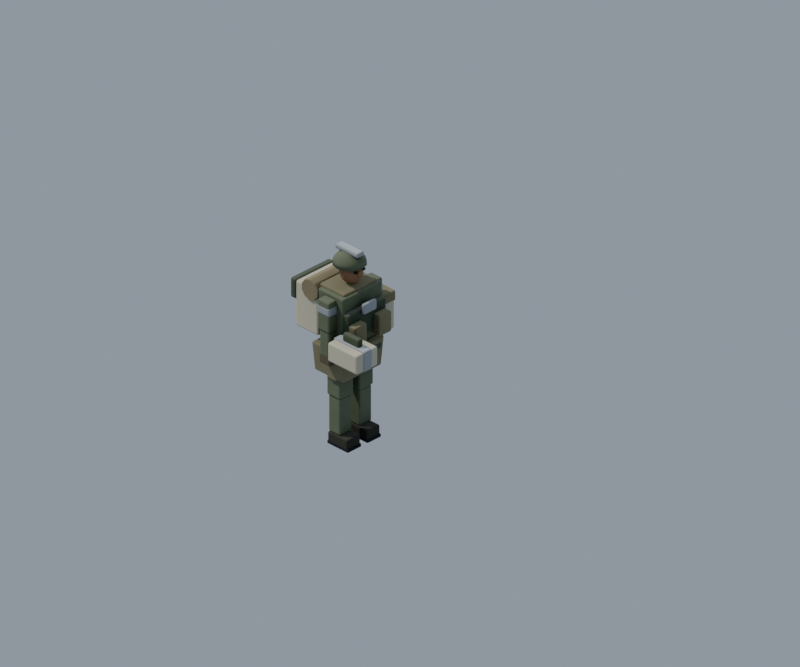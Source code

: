 # Source: unit.IR.medic.blend  (saved by Blender 5.2.45; exported with 4.5.12 LTS)
import bpy
from mathutils import Matrix  # noqa: F401  (used for matrix-valued properties, if any)

bpy.ops.wm.read_factory_settings(use_empty=True)
scene = bpy.context.scene
scene.name = 'Scene'

# ---- materials (node trees are filled in below, after node groups)
mat_ir_field_uniform = bpy.data.materials.new('IR_field_uniform')
mat_ir_field_armor = bpy.data.materials.new('IR_field_armor')
mat_infantry_brass = bpy.data.materials.new('infantry_brass')
mat_infantry_skin = bpy.data.materials.new('infantry_skin')
mat_dark_rubber = bpy.data.materials.new('dark_rubber')
mat_infantry_boot_leather = bpy.data.materials.new('infantry_boot_leather')
mat_ir_field_patch = bpy.data.materials.new('IR_field_patch')
mat_infantry_glove = bpy.data.materials.new('infantry_glove')
mat_ir_team = bpy.data.materials.new('IR_team')
mat_canvas_khaki = bpy.data.materials.new('canvas_khaki')
mat_infantry_aid_canvas = bpy.data.materials.new('infantry_aid_canvas')

# ---- node groups
ng_fc_grime = bpy.data.node_groups.new('fc_grime', 'ShaderNodeTree')
_s = ng_fc_grime.interface.new_socket(name='Color', in_out='OUTPUT', socket_type='NodeSocketColor')
_s = ng_fc_grime.interface.new_socket(name='Color', in_out='INPUT', socket_type='NodeSocketColor')
_s = ng_fc_grime.interface.new_socket(name='Grime', in_out='INPUT', socket_type='NodeSocketFloat')
_s = ng_fc_grime.interface.new_socket(name='Char', in_out='INPUT', socket_type='NodeSocketFloat')
_N = ng_fc_grime.nodes; _L = ng_fc_grime.links
n0 = _N.new('NodeGroupInput'); n0.name = 'Group Input'; n0.location = (0, 0)
n1 = _N.new('NodeGroupOutput'); n1.name = 'Group Output'; n1.location = (0, 0)
n2 = _N.new('ShaderNodeTexCoord'); n2.name = 'Texture Coordinate'; n2.location = (0, 0)
n3 = _N.new('ShaderNodeTexNoise'); n3.name = 'Noise Texture'; n3.location = (0, 0)
n3.width = 160
n3.inputs[2].default_value = 7.0
n3.inputs[3].default_value = 6.0
n3.inputs[4].default_value = 0.62
n4 = _N.new('ShaderNodeValToRGB'); n4.name = 'Color Ramp'; n4.location = (0, 0)
while len(n4.color_ramp.elements) > 1: n4.color_ramp.elements.remove(n4.color_ramp.elements[-1])
n4.color_ramp.elements[0].position = 0.42; n4.color_ramp.elements[0].color = (0.0, 0.0, 0.0, 1.0)
_e = n4.color_ramp.elements.new(0.75); _e.color = (1.0, 1.0, 1.0, 1.0)
n5 = _N.new('ShaderNodeAmbientOcclusion'); n5.name = 'Ambient Occlusion'; n5.location = (0, 0)
n5.samples = 8
n5.inputs[1].default_value = 0.12
n6 = _N.new('ShaderNodeMix'); n6.name = 'Mix'; n6.location = (0, 0)
n6.data_type = 'RGBA'
n6.blend_type = 'MULTIPLY'
n6.inputs[7].default_value = (0.55, 0.5, 0.44, 1.0)
n7 = _N.new('ShaderNodeMath'); n7.name = 'Math'; n7.location = (0, 0)
n7.operation = 'MULTIPLY'
n8 = _N.new('ShaderNodeMix'); n8.name = 'Mix.001'; n8.location = (0, 0)
n8.data_type = 'RGBA'
n8.blend_type = 'MULTIPLY'
n8.inputs[0].default_value = 0.38
n9 = _N.new('ShaderNodeMix'); n9.name = 'Mix.002'; n9.location = (0, 0)
n9.data_type = 'RGBA'
n9.inputs[7].default_value = (0.018, 0.016, 0.014, 1.0)
n10 = _N.new('ShaderNodeMath'); n10.name = 'Math.001'; n10.location = (0, 0)
n10.operation = 'MULTIPLY'
n10.inputs[2].default_value = 0.0
n11 = _N.new('ShaderNodeMath'); n11.name = 'Math.002'; n11.location = (0, 0)
n11.operation = 'MULTIPLY'
n11.inputs[1].default_value = 0.15
n12 = _N.new('ShaderNodeMath'); n12.name = 'Math.003'; n12.location = (0, 0)
n12.operation = 'MULTIPLY_ADD'
n12.inputs[1].default_value = 0.85
_L.new(n2.outputs[3], n3.inputs[0])
_L.new(n3.outputs[0], n4.inputs[0])
_L.new(n0.outputs[0], n6.inputs[6])
_L.new(n4.outputs[0], n7.inputs[0])
_L.new(n0.outputs[1], n7.inputs[1])
_L.new(n7.outputs[0], n6.inputs[0])
_L.new(n6.outputs[2], n8.inputs[6])
_L.new(n5.outputs[1], n8.inputs[7])
_L.new(n8.outputs[2], n9.inputs[6])
_L.new(n0.outputs[2], n11.inputs[0])
_L.new(n11.outputs[0], n10.inputs[0])
_L.new(n4.outputs[0], n10.inputs[1])
_L.new(n0.outputs[2], n12.inputs[0])
_L.new(n10.outputs[0], n12.inputs[2])
_L.new(n12.outputs[0], n9.inputs[0])
_L.new(n9.outputs[2], n1.inputs[0])
n1.is_active_output = True

# ---- material node trees
mat_ir_field_uniform.use_nodes = True; mat_ir_field_uniform.node_tree.nodes.clear()
_N = mat_ir_field_uniform.node_tree.nodes; _L = mat_ir_field_uniform.node_tree.links
n0 = _N.new('ShaderNodeBsdfPrincipled'); n0.name = 'Principled BSDF'; n0.location = (-200, 100)
n0.inputs[2].default_value = 0.92
n0.inputs[10].default_value = 0.005
n1 = _N.new('ShaderNodeOutputMaterial'); n1.name = 'Material Output'; n1.location = (200, 100)
n2 = _N.new('ShaderNodeGroup'); n2.name = 'Group'; n2.location = (0, 0)
n2.node_tree = ng_fc_grime
n2.inputs[0].default_value = (0.1384, 0.1651, 0.1022, 1.0)
n2.inputs[1].default_value = 0.28
n2.inputs[2].default_value = 0.0
_L.new(n0.outputs[0], n1.inputs[0])
_L.new(n2.outputs[0], n0.inputs[0])
n1.is_active_output = True
mat_ir_field_armor.use_nodes = True; mat_ir_field_armor.node_tree.nodes.clear()
_N = mat_ir_field_armor.node_tree.nodes; _L = mat_ir_field_armor.node_tree.links
n0 = _N.new('ShaderNodeBsdfPrincipled'); n0.name = 'Principled BSDF'; n0.location = (-200, 100)
n0.inputs[2].default_value = 0.75
n0.inputs[10].default_value = 0.005
n1 = _N.new('ShaderNodeOutputMaterial'); n1.name = 'Material Output'; n1.location = (200, 100)
n2 = _N.new('ShaderNodeGroup'); n2.name = 'Group'; n2.location = (0, 0)
n2.node_tree = ng_fc_grime
n2.inputs[0].default_value = (0.07036, 0.09084, 0.05448, 1.0)
n2.inputs[1].default_value = 0.22
n2.inputs[2].default_value = 0.0
_L.new(n0.outputs[0], n1.inputs[0])
_L.new(n2.outputs[0], n0.inputs[0])
n1.is_active_output = True
mat_infantry_brass.use_nodes = True; mat_infantry_brass.node_tree.nodes.clear()
_N = mat_infantry_brass.node_tree.nodes; _L = mat_infantry_brass.node_tree.links
n0 = _N.new('ShaderNodeBsdfPrincipled'); n0.name = 'Principled BSDF'; n0.location = (-200, 100)
n0.inputs[1].default_value = 0.35
n0.inputs[2].default_value = 0.55
n0.inputs[10].default_value = 0.005
n1 = _N.new('ShaderNodeOutputMaterial'); n1.name = 'Material Output'; n1.location = (200, 100)
n2 = _N.new('ShaderNodeGroup'); n2.name = 'Group'; n2.location = (0, 0)
n2.node_tree = ng_fc_grime
n2.inputs[0].default_value = (0.4452, 0.3278, 0.1221, 1.0)
n2.inputs[1].default_value = 0.35
n2.inputs[2].default_value = 0.0
_L.new(n0.outputs[0], n1.inputs[0])
_L.new(n2.outputs[0], n0.inputs[0])
n1.is_active_output = True
mat_infantry_skin.use_nodes = True; mat_infantry_skin.node_tree.nodes.clear()
_N = mat_infantry_skin.node_tree.nodes; _L = mat_infantry_skin.node_tree.links
n0 = _N.new('ShaderNodeBsdfPrincipled'); n0.name = 'Principled BSDF'; n0.location = (-200, 100)
n0.inputs[2].default_value = 0.8
n0.inputs[10].default_value = 0.005
n1 = _N.new('ShaderNodeOutputMaterial'); n1.name = 'Material Output'; n1.location = (200, 100)
n2 = _N.new('ShaderNodeGroup'); n2.name = 'Group'; n2.location = (0, 0)
n2.node_tree = ng_fc_grime
n2.inputs[0].default_value = (0.2961, 0.1651, 0.08866, 1.0)
n2.inputs[1].default_value = 0.08
n2.inputs[2].default_value = 0.0
_L.new(n0.outputs[0], n1.inputs[0])
_L.new(n2.outputs[0], n0.inputs[0])
n1.is_active_output = True
mat_dark_rubber.use_nodes = True; mat_dark_rubber.node_tree.nodes.clear()
_N = mat_dark_rubber.node_tree.nodes; _L = mat_dark_rubber.node_tree.links
n0 = _N.new('ShaderNodeBsdfPrincipled'); n0.name = 'Principled BSDF'; n0.location = (-200, 100)
n0.inputs[2].default_value = 0.85
n0.inputs[10].default_value = 0.005
n1 = _N.new('ShaderNodeOutputMaterial'); n1.name = 'Material Output'; n1.location = (200, 100)
n2 = _N.new('ShaderNodeGroup'); n2.name = 'Group'; n2.location = (0, 0)
n2.node_tree = ng_fc_grime
n2.inputs[0].default_value = (0.01298, 0.01444, 0.016, 1.0)
n2.inputs[1].default_value = 0.1
n2.inputs[2].default_value = 0.0
_L.new(n0.outputs[0], n1.inputs[0])
_L.new(n2.outputs[0], n0.inputs[0])
n1.is_active_output = True
mat_infantry_boot_leather.use_nodes = True; mat_infantry_boot_leather.node_tree.nodes.clear()
_N = mat_infantry_boot_leather.node_tree.nodes; _L = mat_infantry_boot_leather.node_tree.links
n0 = _N.new('ShaderNodeBsdfPrincipled'); n0.name = 'Principled BSDF'; n0.location = (-200, 100)
n0.inputs[2].default_value = 0.88
n0.inputs[10].default_value = 0.005
n1 = _N.new('ShaderNodeOutputMaterial'); n1.name = 'Material Output'; n1.location = (200, 100)
n2 = _N.new('ShaderNodeGroup'); n2.name = 'Group'; n2.location = (0, 0)
n2.node_tree = ng_fc_grime
n2.inputs[0].default_value = (0.04092, 0.0382, 0.02843, 1.0)
n2.inputs[1].default_value = 0.25
n2.inputs[2].default_value = 0.0
_L.new(n0.outputs[0], n1.inputs[0])
_L.new(n2.outputs[0], n0.inputs[0])
n1.is_active_output = True
mat_ir_field_patch.use_nodes = True; mat_ir_field_patch.node_tree.nodes.clear()
_N = mat_ir_field_patch.node_tree.nodes; _L = mat_ir_field_patch.node_tree.links
n0 = _N.new('ShaderNodeBsdfPrincipled'); n0.name = 'Principled BSDF'; n0.location = (-200, 100)
n0.inputs[2].default_value = 0.94
n0.inputs[10].default_value = 0.005
n1 = _N.new('ShaderNodeOutputMaterial'); n1.name = 'Material Output'; n1.location = (200, 100)
n2 = _N.new('ShaderNodeGroup'); n2.name = 'Group'; n2.location = (0, 0)
n2.node_tree = ng_fc_grime
n2.inputs[0].default_value = (0.2232, 0.2051, 0.1195, 1.0)
n2.inputs[1].default_value = 0.32
n2.inputs[2].default_value = 0.0
_L.new(n0.outputs[0], n1.inputs[0])
_L.new(n2.outputs[0], n0.inputs[0])
n1.is_active_output = True
mat_infantry_glove.use_nodes = True; mat_infantry_glove.node_tree.nodes.clear()
_N = mat_infantry_glove.node_tree.nodes; _L = mat_infantry_glove.node_tree.links
n0 = _N.new('ShaderNodeBsdfPrincipled'); n0.name = 'Principled BSDF'; n0.location = (-200, 100)
n0.inputs[2].default_value = 0.86
n0.inputs[10].default_value = 0.005
n1 = _N.new('ShaderNodeOutputMaterial'); n1.name = 'Material Output'; n1.location = (200, 100)
n2 = _N.new('ShaderNodeGroup'); n2.name = 'Group'; n2.location = (0, 0)
n2.node_tree = ng_fc_grime
n2.inputs[0].default_value = (0.1221, 0.1022, 0.06125, 1.0)
n2.inputs[1].default_value = 0.35
n2.inputs[2].default_value = 0.0
_L.new(n0.outputs[0], n1.inputs[0])
_L.new(n2.outputs[0], n0.inputs[0])
n1.is_active_output = True
mat_ir_team.use_nodes = True; mat_ir_team.node_tree.nodes.clear()
_N = mat_ir_team.node_tree.nodes; _L = mat_ir_team.node_tree.links
n0 = _N.new('ShaderNodeBsdfPrincipled'); n0.name = 'Principled BSDF'; n0.location = (-200, 100)
n0.inputs[10].default_value = 0.005
n1 = _N.new('ShaderNodeOutputMaterial'); n1.name = 'Material Output'; n1.location = (200, 100)
n2 = _N.new('ShaderNodeGroup'); n2.name = 'Group'; n2.location = (0, 0)
n2.node_tree = ng_fc_grime
n2.inputs[0].default_value = (0.3372, 0.3663, 0.3916, 1.0)
n2.inputs[1].default_value = 0.15
n2.inputs[2].default_value = 0.0
_L.new(n0.outputs[0], n1.inputs[0])
_L.new(n2.outputs[0], n0.inputs[0])
n1.is_active_output = True
mat_canvas_khaki.use_nodes = True; mat_canvas_khaki.node_tree.nodes.clear()
_N = mat_canvas_khaki.node_tree.nodes; _L = mat_canvas_khaki.node_tree.links
n0 = _N.new('ShaderNodeBsdfPrincipled'); n0.name = 'Principled BSDF'; n0.location = (-200, 100)
n0.inputs[2].default_value = 0.9
n0.inputs[10].default_value = 0.005
n1 = _N.new('ShaderNodeOutputMaterial'); n1.name = 'Material Output'; n1.location = (200, 100)
n2 = _N.new('ShaderNodeGroup'); n2.name = 'Group'; n2.location = (0, 0)
n2.node_tree = ng_fc_grime
n2.inputs[0].default_value = (0.2542, 0.2122, 0.1221, 1.0)
n2.inputs[1].default_value = 0.45
n2.inputs[2].default_value = 0.0
_L.new(n0.outputs[0], n1.inputs[0])
_L.new(n2.outputs[0], n0.inputs[0])
n1.is_active_output = True
mat_infantry_aid_canvas.use_nodes = True; mat_infantry_aid_canvas.node_tree.nodes.clear()
_N = mat_infantry_aid_canvas.node_tree.nodes; _L = mat_infantry_aid_canvas.node_tree.links
n0 = _N.new('ShaderNodeBsdfPrincipled'); n0.name = 'Principled BSDF'; n0.location = (-200, 100)
n0.inputs[2].default_value = 0.86
n0.inputs[10].default_value = 0.005
n1 = _N.new('ShaderNodeOutputMaterial'); n1.name = 'Material Output'; n1.location = (200, 100)
n2 = _N.new('ShaderNodeGroup'); n2.name = 'Group'; n2.location = (0, 0)
n2.node_tree = ng_fc_grime
n2.inputs[0].default_value = (0.5776, 0.552, 0.4179, 1.0)
n2.inputs[1].default_value = 0.12
n2.inputs[2].default_value = 0.0
_L.new(n0.outputs[0], n1.inputs[0])
_L.new(n2.outputs[0], n0.inputs[0])
n1.is_active_output = True

# ---- world
world_fc_world = bpy.data.worlds.new('fc_world'); scene.world = world_fc_world
world_fc_world.use_nodes = True; world_fc_world.node_tree.nodes.clear()
_N = world_fc_world.node_tree.nodes; _L = world_fc_world.node_tree.links
n0 = _N.new('ShaderNodeBackground'); n0.name = 'Background'; n0.location = (-200, 100)
n0.inputs[0].default_value = (0.52, 0.6, 0.72, 1.0)
n0.inputs[1].default_value = 0.8
n1 = _N.new('ShaderNodeOutputWorld'); n1.name = 'World Output'; n1.location = (200, 100)
_L.new(n0.outputs[0], n1.inputs[0])
n1.is_active_output = True

# ---- cameras
cam_fc_camera = bpy.data.cameras.new('fc_camera')
cam_fc_camera.type = 'ORTHO'
cam_fc_camera.sensor_fit = 'HORIZONTAL'
cam_fc_camera.clip_end = 400.0
cam_fc_camera.ortho_scale = 2.121
cam_fc_camera.shift_x = 0.0625
cam_fc_camera.shift_y = 0.1458

# ---- lights
light_fc_sun = bpy.data.lights.new('fc_sun', 'SUN')
light_fc_sun.color = (1.0, 0.95, 0.86)
light_fc_sun.angle = 0.05236
light_fc_sun.energy = 3.3
light_fc_rim = bpy.data.lights.new('fc_rim', 'SUN')
light_fc_rim.color = (0.8, 0.88, 1.0)
light_fc_rim.use_shadow = False
light_fc_rim.energy = 1.1

# ---- meshes
me_trouser_hips = bpy.data.meshes.new('trouser_hips')
me_trouser_hips.from_pydata([(-0.0375, -0.0625, -0.029), (-0.0375, -0.0625, 0.029), (-0.0375, 0.0625, -0.029), (-0.0375, 0.0625, 0.029), (0.0375, -0.0625, -0.029), (0.0375, -0.0625, 0.029), (0.0375, 0.0625, -0.029), (0.0375, 0.0625, 0.029)], [], [(0, 1, 3, 2), (2, 3, 7, 6), (6, 7, 5, 4), (4, 5, 1, 0), (2, 6, 4, 0), (7, 3, 1, 5)])
me_trouser_hips.materials.append(mat_ir_field_uniform)
me_trouser_hips.update()
me_field_tunic = bpy.data.meshes.new('field_tunic')
me_field_tunic.from_pydata([(-0.046, -0.0685, -0.077), (-0.04738, -0.07398, 0.077), (-0.046, 0.0685, -0.077), (-0.04738, 0.07398, 0.077), (0.046, -0.0685, -0.077), (0.04738, -0.07398, 0.077), (0.046, 0.0685, -0.077), (0.04738, 0.07398, 0.077)], [], [(0, 1, 3, 2), (2, 3, 7, 6), (6, 7, 5, 4), (4, 5, 1, 0), (2, 6, 4, 0), (7, 3, 1, 5)])
me_field_tunic.materials.append(mat_ir_field_uniform)
me_field_tunic.update()
me_web_belt = bpy.data.meshes.new('web_belt')
me_web_belt.from_pydata([(-0.0495, -0.0715, -0.011), (-0.0495, -0.0715, 0.011), (-0.0495, 0.0715, -0.011), (-0.0495, 0.0715, 0.011), (0.0495, -0.0715, -0.011), (0.0495, -0.0715, 0.011), (0.0495, 0.0715, -0.011), (0.0495, 0.0715, 0.011)], [], [(0, 1, 3, 2), (2, 3, 7, 6), (6, 7, 5, 4), (4, 5, 1, 0), (2, 6, 4, 0), (7, 3, 1, 5)])
me_web_belt.materials.append(mat_ir_field_armor)
me_web_belt.update()
me_belt_buckle = bpy.data.meshes.new('belt_buckle')
me_belt_buckle.from_pydata([(-0.007, -0.0185, -0.0085), (-0.007, -0.0185, 0.0085), (-0.007, 0.0185, -0.0085), (-0.007, 0.0185, 0.0085), (0.007, -0.0185, -0.0085), (0.007, -0.0185, 0.0085), (0.007, 0.0185, -0.0085), (0.007, 0.0185, 0.0085)], [], [(0, 1, 3, 2), (2, 3, 7, 6), (6, 7, 5, 4), (4, 5, 1, 0), (2, 6, 4, 0), (7, 3, 1, 5)])
me_belt_buckle.materials.append(mat_infantry_brass)
me_belt_buckle.update()
me_face = bpy.data.meshes.new('face')
me_face.from_pydata([(0.0, 0.0, 0.035), (0.0, 0.02475, 0.02475), (0.0, 0.0, -0.035), (0.006697, 0.0116, 0.03234), (0.01237, 0.02143, 0.02475), (0.01617, 0.028, 0.01339), (0.0175, 0.03031, 0.0), (0.01617, 0.028, -0.01339), (0.01237, 0.02143, -0.02475), (0.006697, 0.0116, -0.03234), (0.0116, 0.006697, 0.03234), (0.02143, 0.01237, 0.02475), (0.028, 0.01617, 0.01339), (0.03031, 0.0175, 0.0), (0.028, 0.01617, -0.01339), (0.02143, 0.01237, -0.02475), (0.0116, 0.006697, -0.03234), (0.01339, -4.657e-10, 0.03234), (0.02475, 9.313e-10, 0.02475), (0.03234, -1.863e-09, 0.01339), (0.035, -9.313e-10, 0.0), (0.03234, -1.863e-09, -0.01339), (0.02475, 9.313e-10, -0.02475), (0.01339, -4.657e-10, -0.03234), (0.0116, -0.006697, 0.03234), (0.02143, -0.01237, 0.02475), (0.028, -0.01617, 0.01339), (0.03031, -0.0175, 0.0), (0.028, -0.01617, -0.01339), (0.02143, -0.01237, -0.02475), (0.0116, -0.006697, -0.03234), (0.006697, -0.0116, 0.03234), (0.01237, -0.02143, 0.02475), (0.01617, -0.028, 0.01339), (0.0175, -0.03031, 0.0), (0.01617, -0.028, -0.01339), (0.01237, -0.02143, -0.02475), (0.006697, -0.0116, -0.03234), (-4.657e-10, -0.01339, 0.03234), (0.0, -0.02475, 0.02475), (-9.313e-10, -0.03234, 0.01339), (0.0, -0.035, 0.0), (-9.313e-10, -0.03234, -0.01339), (0.0, -0.02475, -0.02475), (-4.657e-10, -0.01339, -0.03234), (-0.006697, -0.0116, 0.03234), (-0.01237, -0.02143, 0.02475), (-0.01617, -0.028, 0.01339), (-0.0175, -0.03031, 0.0), (-0.01617, -0.028, -0.01339), (-0.01237, -0.02143, -0.02475), (-0.006697, -0.0116, -0.03234), (-0.0116, -0.006697, 0.03234), (-0.02143, -0.01237, 0.02475), (-0.028, -0.01617, 0.01339), (-0.03031, -0.0175, 0.0), (-0.028, -0.01617, -0.01339), (-0.02143, -0.01237, -0.02475), (-0.0116, -0.006697, -0.03234), (-0.01339, 4.657e-10, 0.03234), (-0.02475, 9.313e-10, 0.02475), (-0.03234, 0.0, 0.01339), (-0.035, 0.0, 0.0), (-0.03234, 0.0, -0.01339), (-0.02475, 9.313e-10, -0.02475), (-0.01339, 4.657e-10, -0.03234), (-0.0116, 0.006697, 0.03234), (-0.02143, 0.01237, 0.02475), (-0.028, 0.01617, 0.01339), (-0.03031, 0.0175, 0.0), (-0.028, 0.01617, -0.01339), (-0.02143, 0.01237, -0.02475), (-0.0116, 0.006697, -0.03234), (-0.006697, 0.0116, 0.03234), (-0.01237, 0.02143, 0.02475), (-0.01617, 0.028, 0.01339), (-0.0175, 0.03031, 0.0), (-0.01617, 0.028, -0.01339), (-0.01237, 0.02143, -0.02475), (-0.006697, 0.0116, -0.03234), (4.657e-10, 0.01339, 0.03234), (0.0, 0.03234, 0.01339), (0.0, 0.035, 0.0), (0.0, 0.03234, -0.01339), (9.313e-10, 0.02475, -0.02475), (4.657e-10, 0.01339, -0.03234)], [], [(1, 80, 3, 4), (85, 84, 8, 9), (83, 82, 6, 7), (81, 1, 4, 5), (80, 0, 3), (2, 85, 9), (84, 83, 7, 8), (82, 81, 5, 6), (7, 6, 13, 14), (5, 4, 11, 12), (3, 0, 10), (2, 9, 16), (8, 7, 14, 15), (6, 5, 12, 13), (4, 3, 10, 11), (9, 8, 15, 16), (2, 16, 23), (15, 14, 21, 22), (13, 12, 19, 20), (11, 10, 17, 18), (16, 15, 22, 23), (14, 13, 20, 21), (12, 11, 18, 19), (10, 0, 17), (20, 19, 26, 27), (18, 17, 24, 25), (23, 22, 29, 30), (21, 20, 27, 28), (19, 18, 25, 26), (17, 0, 24), (2, 23, 30), (22, 21, 28, 29), (30, 29, 36, 37), (28, 27, 34, 35), (26, 25, 32, 33), (24, 0, 31), (2, 30, 37), (29, 28, 35, 36), (27, 26, 33, 34), (25, 24, 31, 32), (33, 32, 39, 40), (31, 0, 38), (2, 37, 44), (36, 35, 42, 43), (34, 33, 40, 41), (32, 31, 38, 39), (37, 36, 43, 44), (35, 34, 41, 42), (2, 44, 51), (43, 42, 49, 50), (41, 40, 47, 48), (39, 38, 45, 46), (44, 43, 50, 51), (42, 41, 48, 49), (40, 39, 46, 47), (38, 0, 45), (46, 45, 52, 53), (51, 50, 57, 58), (49, 48, 55, 56), (47, 46, 53, 54), (45, 0, 52), (2, 51, 58), (50, 49, 56, 57), (48, 47, 54, 55), (58, 57, 64, 65), (56, 55, 62, 63), (54, 53, 60, 61), (52, 0, 59), (2, 58, 65), (57, 56, 63, 64), (55, 54, 61, 62), (53, 52, 59, 60), (59, 0, 66), (2, 65, 72), (64, 63, 70, 71), (62, 61, 68, 69), (60, 59, 66, 67), (65, 64, 71, 72), (63, 62, 69, 70), (61, 60, 67, 68), (71, 70, 77, 78), (69, 68, 75, 76), (67, 66, 73, 74), (72, 71, 78, 79), (70, 69, 76, 77), (68, 67, 74, 75), (66, 0, 73), (2, 72, 79), (79, 78, 84, 85), (77, 76, 82, 83), (75, 74, 1, 81), (73, 0, 80), (2, 79, 85), (78, 77, 83, 84), (76, 75, 81, 82), (74, 73, 80, 1)])
me_face.polygons.foreach_set('use_smooth', [True] * 96)
me_face.materials.append(mat_infantry_skin)
me_face.update()
me_face_nose = bpy.data.meshes.new('face_nose')
me_face_nose.from_pydata([(-0.008, -0.009, -0.01), (-0.008, -0.009, 0.01), (-0.008, 0.009, -0.01), (-0.008, 0.009, 0.01), (0.008, -0.009, -0.01), (0.008, -0.009, 0.01), (0.008, 0.009, -0.01), (0.008, 0.009, 0.01)], [], [(0, 1, 3, 2), (2, 3, 7, 6), (6, 7, 5, 4), (4, 5, 1, 0), (2, 6, 4, 0), (7, 3, 1, 5)])
me_face_nose.materials.append(mat_infantry_skin)
me_face_nose.update()
me_eye__1 = bpy.data.meshes.new('eye_-1')
me_eye__1.from_pydata([(-0.003, -0.0045, -0.003), (-0.003, -0.0045, 0.003), (-0.003, 0.0045, -0.003), (-0.003, 0.0045, 0.003), (0.003, -0.0045, -0.003), (0.003, -0.0045, 0.003), (0.003, 0.0045, -0.003), (0.003, 0.0045, 0.003)], [], [(0, 1, 3, 2), (2, 3, 7, 6), (6, 7, 5, 4), (4, 5, 1, 0), (2, 6, 4, 0), (7, 3, 1, 5)])
me_eye__1.materials.append(mat_dark_rubber)
me_eye__1.update()
me_eye_1 = bpy.data.meshes.new('eye_1')
me_eye_1.from_pydata([(-0.003, -0.0045, -0.003), (-0.003, -0.0045, 0.003), (-0.003, 0.0045, -0.003), (-0.003, 0.0045, 0.003), (0.003, -0.0045, -0.003), (0.003, -0.0045, 0.003), (0.003, 0.0045, -0.003), (0.003, 0.0045, 0.003)], [], [(0, 1, 3, 2), (2, 3, 7, 6), (6, 7, 5, 4), (4, 5, 1, 0), (2, 6, 4, 0), (7, 3, 1, 5)])
me_eye_1.materials.append(mat_dark_rubber)
me_eye_1.update()
me_thigh_l = bpy.data.meshes.new('thigh_L')
me_thigh_l.from_pydata([(-0.025, -0.026, -0.065), (-0.025, -0.026, 0.065), (-0.025, 0.026, -0.065), (-0.025, 0.026, 0.065), (0.025, -0.026, -0.065), (0.025, -0.026, 0.065), (0.025, 0.026, -0.065), (0.025, 0.026, 0.065)], [], [(0, 1, 3, 2), (2, 3, 7, 6), (6, 7, 5, 4), (4, 5, 1, 0), (2, 6, 4, 0), (7, 3, 1, 5)])
me_thigh_l.materials.append(mat_ir_field_uniform)
me_thigh_l.update()
me_shin_l = bpy.data.meshes.new('shin_L')
me_shin_l.from_pydata([(-0.022, -0.0225, -0.0565), (-0.022, -0.0225, 0.0565), (-0.022, 0.0225, -0.0565), (-0.022, 0.0225, 0.0565), (0.022, -0.0225, -0.0565), (0.022, -0.0225, 0.0565), (0.022, 0.0225, -0.0565), (0.022, 0.0225, 0.0565)], [], [(0, 1, 3, 2), (2, 3, 7, 6), (6, 7, 5, 4), (4, 5, 1, 0), (2, 6, 4, 0), (7, 3, 1, 5)])
me_shin_l.materials.append(mat_ir_field_uniform)
me_shin_l.update()
me_boot_l = bpy.data.meshes.new('boot_L')
me_boot_l.from_pydata([(-0.0375, -0.0245, -0.016), (-0.0375, -0.0245, 0.016), (-0.0375, 0.0245, -0.016), (-0.0375, 0.0245, 0.016), (0.0375, -0.0245, -0.016), (0.0375, -0.0245, 0.016), (0.0375, 0.0245, -0.016), (0.0375, 0.0245, 0.016)], [], [(0, 1, 3, 2), (2, 3, 7, 6), (6, 7, 5, 4), (4, 5, 1, 0), (2, 6, 4, 0), (7, 3, 1, 5)])
me_boot_l.materials.append(mat_infantry_boot_leather)
me_boot_l.update()
me_boot_sole_l = bpy.data.meshes.new('boot_sole_L')
me_boot_sole_l.from_pydata([(-0.039, -0.0255, -0.005), (-0.039, -0.0255, 0.005), (-0.039, 0.0255, -0.005), (-0.039, 0.0255, 0.005), (0.039, -0.0255, -0.005), (0.039, -0.0255, 0.005), (0.039, 0.0255, -0.005), (0.039, 0.0255, 0.005)], [], [(0, 1, 3, 2), (2, 3, 7, 6), (6, 7, 5, 4), (4, 5, 1, 0), (2, 6, 4, 0), (7, 3, 1, 5)])
me_boot_sole_l.materials.append(mat_dark_rubber)
me_boot_sole_l.update()
me_trouser_pocket_l = bpy.data.meshes.new('trouser_pocket_L')
me_trouser_pocket_l.from_pydata([(-0.0175, -0.0065, -0.024), (-0.0175, -0.0065, 0.024), (-0.0175, 0.0065, -0.024), (-0.0175, 0.0065, 0.024), (0.0175, -0.0065, -0.024), (0.0175, -0.0065, 0.024), (0.0175, 0.0065, -0.024), (0.0175, 0.0065, 0.024)], [], [(0, 1, 3, 2), (2, 3, 7, 6), (6, 7, 5, 4), (4, 5, 1, 0), (2, 6, 4, 0), (7, 3, 1, 5)])
me_trouser_pocket_l.materials.append(mat_ir_field_patch)
me_trouser_pocket_l.update()
me_upper_sleeve_l = bpy.data.meshes.new('upper_sleeve_L')
me_upper_sleeve_l.from_pydata([(-0.0215, -0.022, -0.0465), (-0.0215, -0.022, 0.0465), (-0.0215, 0.022, -0.0465), (-0.0215, 0.022, 0.0465), (0.0215, -0.022, -0.0465), (0.0215, -0.022, 0.0465), (0.0215, 0.022, -0.0465), (0.0215, 0.022, 0.0465)], [], [(0, 1, 3, 2), (2, 3, 7, 6), (6, 7, 5, 4), (4, 5, 1, 0), (2, 6, 4, 0), (7, 3, 1, 5)])
me_upper_sleeve_l.materials.append(mat_ir_field_uniform)
me_upper_sleeve_l.update()
me_forearm_l = bpy.data.meshes.new('forearm_L')
me_forearm_l.from_pydata([(-0.018, -0.0185, -0.04), (-0.018, -0.0185, 0.04), (-0.018, 0.0185, -0.04), (-0.018, 0.0185, 0.04), (0.018, -0.0185, -0.04), (0.018, -0.0185, 0.04), (0.018, 0.0185, -0.04), (0.018, 0.0185, 0.04)], [], [(0, 1, 3, 2), (2, 3, 7, 6), (6, 7, 5, 4), (4, 5, 1, 0), (2, 6, 4, 0), (7, 3, 1, 5)])
me_forearm_l.materials.append(mat_ir_field_uniform)
me_forearm_l.update()
me_glove_l = bpy.data.meshes.new('glove_L')
me_glove_l.from_pydata([(-0.0205, -0.018, -0.016), (-0.0205, -0.018, 0.016), (-0.0205, 0.018, -0.016), (-0.0205, 0.018, 0.016), (0.0205, -0.018, -0.016), (0.0205, -0.018, 0.016), (0.0205, 0.018, -0.016), (0.0205, 0.018, 0.016)], [], [(0, 1, 3, 2), (2, 3, 7, 6), (6, 7, 5, 4), (4, 5, 1, 0), (2, 6, 4, 0), (7, 3, 1, 5)])
me_glove_l.materials.append(mat_infantry_glove)
me_glove_l.update()
me_sleeve_team_band_l = bpy.data.meshes.new('sleeve_team_band_L')
me_sleeve_team_band_l.from_pydata([(-0.023, -0.023, -0.013), (-0.023, -0.023, 0.013), (-0.023, 0.023, -0.013), (-0.023, 0.023, 0.013), (0.023, -0.023, -0.013), (0.023, -0.023, 0.013), (0.023, 0.023, -0.013), (0.023, 0.023, 0.013)], [], [(0, 1, 3, 2), (2, 3, 7, 6), (6, 7, 5, 4), (4, 5, 1, 0), (2, 6, 4, 0), (7, 3, 1, 5)])
me_sleeve_team_band_l.materials.append(mat_ir_team)
me_sleeve_team_band_l.update()
me_thigh_r = bpy.data.meshes.new('thigh_R')
me_thigh_r.from_pydata([(-0.025, -0.026, -0.065), (-0.025, -0.026, 0.065), (-0.025, 0.026, -0.065), (-0.025, 0.026, 0.065), (0.025, -0.026, -0.065), (0.025, -0.026, 0.065), (0.025, 0.026, -0.065), (0.025, 0.026, 0.065)], [], [(0, 1, 3, 2), (2, 3, 7, 6), (6, 7, 5, 4), (4, 5, 1, 0), (2, 6, 4, 0), (7, 3, 1, 5)])
me_thigh_r.materials.append(mat_ir_field_uniform)
me_thigh_r.update()
me_shin_r = bpy.data.meshes.new('shin_R')
me_shin_r.from_pydata([(-0.022, -0.0225, -0.0565), (-0.022, -0.0225, 0.0565), (-0.022, 0.0225, -0.0565), (-0.022, 0.0225, 0.0565), (0.022, -0.0225, -0.0565), (0.022, -0.0225, 0.0565), (0.022, 0.0225, -0.0565), (0.022, 0.0225, 0.0565)], [], [(0, 1, 3, 2), (2, 3, 7, 6), (6, 7, 5, 4), (4, 5, 1, 0), (2, 6, 4, 0), (7, 3, 1, 5)])
me_shin_r.materials.append(mat_ir_field_uniform)
me_shin_r.update()
me_boot_r = bpy.data.meshes.new('boot_R')
me_boot_r.from_pydata([(-0.0375, -0.0245, -0.016), (-0.0375, -0.0245, 0.016), (-0.0375, 0.0245, -0.016), (-0.0375, 0.0245, 0.016), (0.0375, -0.0245, -0.016), (0.0375, -0.0245, 0.016), (0.0375, 0.0245, -0.016), (0.0375, 0.0245, 0.016)], [], [(0, 1, 3, 2), (2, 3, 7, 6), (6, 7, 5, 4), (4, 5, 1, 0), (2, 6, 4, 0), (7, 3, 1, 5)])
me_boot_r.materials.append(mat_infantry_boot_leather)
me_boot_r.update()
me_boot_sole_r = bpy.data.meshes.new('boot_sole_R')
me_boot_sole_r.from_pydata([(-0.039, -0.0255, -0.005), (-0.039, -0.0255, 0.005), (-0.039, 0.0255, -0.005), (-0.039, 0.0255, 0.005), (0.039, -0.0255, -0.005), (0.039, -0.0255, 0.005), (0.039, 0.0255, -0.005), (0.039, 0.0255, 0.005)], [], [(0, 1, 3, 2), (2, 3, 7, 6), (6, 7, 5, 4), (4, 5, 1, 0), (2, 6, 4, 0), (7, 3, 1, 5)])
me_boot_sole_r.materials.append(mat_dark_rubber)
me_boot_sole_r.update()
me_trouser_pocket_r = bpy.data.meshes.new('trouser_pocket_R')
me_trouser_pocket_r.from_pydata([(-0.0175, -0.0065, -0.024), (-0.0175, -0.0065, 0.024), (-0.0175, 0.0065, -0.024), (-0.0175, 0.0065, 0.024), (0.0175, -0.0065, -0.024), (0.0175, -0.0065, 0.024), (0.0175, 0.0065, -0.024), (0.0175, 0.0065, 0.024)], [], [(0, 1, 3, 2), (2, 3, 7, 6), (6, 7, 5, 4), (4, 5, 1, 0), (2, 6, 4, 0), (7, 3, 1, 5)])
me_trouser_pocket_r.materials.append(mat_ir_field_patch)
me_trouser_pocket_r.update()
me_upper_sleeve_r = bpy.data.meshes.new('upper_sleeve_R')
me_upper_sleeve_r.from_pydata([(-0.0215, -0.022, -0.0465), (-0.0215, -0.022, 0.0465), (-0.0215, 0.022, -0.0465), (-0.0215, 0.022, 0.0465), (0.0215, -0.022, -0.0465), (0.0215, -0.022, 0.0465), (0.0215, 0.022, -0.0465), (0.0215, 0.022, 0.0465)], [], [(0, 1, 3, 2), (2, 3, 7, 6), (6, 7, 5, 4), (4, 5, 1, 0), (2, 6, 4, 0), (7, 3, 1, 5)])
me_upper_sleeve_r.materials.append(mat_ir_field_uniform)
me_upper_sleeve_r.update()
me_forearm_r = bpy.data.meshes.new('forearm_R')
me_forearm_r.from_pydata([(-0.018, -0.0185, -0.04), (-0.018, -0.0185, 0.04), (-0.018, 0.0185, -0.04), (-0.018, 0.0185, 0.04), (0.018, -0.0185, -0.04), (0.018, -0.0185, 0.04), (0.018, 0.0185, -0.04), (0.018, 0.0185, 0.04)], [], [(0, 1, 3, 2), (2, 3, 7, 6), (6, 7, 5, 4), (4, 5, 1, 0), (2, 6, 4, 0), (7, 3, 1, 5)])
me_forearm_r.materials.append(mat_ir_field_uniform)
me_forearm_r.update()
me_glove_r = bpy.data.meshes.new('glove_R')
me_glove_r.from_pydata([(-0.0205, -0.018, -0.016), (-0.0205, -0.018, 0.016), (-0.0205, 0.018, -0.016), (-0.0205, 0.018, 0.016), (0.0205, -0.018, -0.016), (0.0205, -0.018, 0.016), (0.0205, 0.018, -0.016), (0.0205, 0.018, 0.016)], [], [(0, 1, 3, 2), (2, 3, 7, 6), (6, 7, 5, 4), (4, 5, 1, 0), (2, 6, 4, 0), (7, 3, 1, 5)])
me_glove_r.materials.append(mat_infantry_glove)
me_glove_r.update()
me_sleeve_team_band_r = bpy.data.meshes.new('sleeve_team_band_R')
me_sleeve_team_band_r.from_pydata([(-0.023, -0.023, -0.013), (-0.023, -0.023, 0.013), (-0.023, 0.023, -0.013), (-0.023, 0.023, 0.013), (0.023, -0.023, -0.013), (0.023, -0.023, 0.013), (0.023, 0.023, -0.013), (0.023, 0.023, 0.013)], [], [(0, 1, 3, 2), (2, 3, 7, 6), (6, 7, 5, 4), (4, 5, 1, 0), (2, 6, 4, 0), (7, 3, 1, 5)])
me_sleeve_team_band_r.materials.append(mat_ir_team)
me_sleeve_team_band_r.update()
me_long_jacket_skirt = bpy.data.meshes.new('long_jacket_skirt')
me_long_jacket_skirt.from_pydata([(-0.0545, -0.0715, -0.0445), (-0.05723, -0.08008, 0.0445), (-0.0545, 0.0715, -0.0445), (-0.05723, 0.08008, 0.0445), (0.0545, -0.0715, -0.0445), (0.05723, -0.08008, 0.0445), (0.0545, 0.0715, -0.0445), (0.05723, 0.08008, 0.0445)], [], [(0, 1, 3, 2), (2, 3, 7, 6), (6, 7, 5, 4), (4, 5, 1, 0), (2, 6, 4, 0), (7, 3, 1, 5)])
me_long_jacket_skirt.materials.append(mat_ir_field_patch)
me_long_jacket_skirt.update()
me_woven_chest_webbing = bpy.data.meshes.new('woven_chest_webbing')
me_woven_chest_webbing.from_pydata([(-0.013, -0.071, -0.041), (-0.013, -0.071, 0.041), (-0.013, 0.071, -0.041), (-0.013, 0.071, 0.041), (0.013, -0.071, -0.041), (0.013, -0.071, 0.041), (0.013, 0.071, -0.041), (0.013, 0.071, 0.041)], [], [(0, 1, 3, 2), (2, 3, 7, 6), (6, 7, 5, 4), (4, 5, 1, 0), (2, 6, 4, 0), (7, 3, 1, 5)])
me_woven_chest_webbing.materials.append(mat_ir_field_armor)
me_woven_chest_webbing.update()
me_round_field_helmet = bpy.data.meshes.new('round_field_helmet')
me_round_field_helmet.from_pydata([(0.0, 0.0, 0.047), (0.0, 0.01799, 0.04342), (0.0, 0.04342, 0.01799), (0.008993, 0.01558, 0.04342), (0.01662, 0.02878, 0.03323), (0.02171, 0.0376, 0.01799), (0.0235, 0.0407, 0.0), (0.01558, 0.008993, 0.04342), (0.02878, 0.01662, 0.03323), (0.0376, 0.02171, 0.01799), (0.0407, 0.0235, 0.0), (0.01799, 0.0, 0.04342), (0.03323, -9.313e-10, 0.03323), (0.04342, -1.863e-09, 0.01799), (0.047, -1.863e-09, 0.0), (0.01558, -0.008993, 0.04342), (0.02878, -0.01662, 0.03323), (0.0376, -0.02171, 0.01799), (0.0407, -0.0235, 0.0), (0.008993, -0.01558, 0.04342), (0.01662, -0.02878, 0.03323), (0.02171, -0.0376, 0.01799), (0.0235, -0.0407, 0.0), (0.0, -0.01799, 0.04342), (0.0, -0.03323, 0.03323), (-1.863e-09, -0.04342, 0.01799), (-5.588e-09, -0.047, 0.0), (-0.008993, -0.01558, 0.04342), (-0.01662, -0.02878, 0.03323), (-0.02171, -0.0376, 0.01799), (-0.0235, -0.0407, 0.0), (-0.01558, -0.008993, 0.04342), (-0.02878, -0.01662, 0.03323), (-0.0376, -0.02171, 0.01799), (-0.0407, -0.0235, 0.0), (-0.01799, 0.0, 0.04342), (-0.03323, 0.0, 0.03323), (-0.04342, 0.0, 0.01799), (-0.047, 7.451e-09, 0.0), (-0.01558, 0.008993, 0.04342), (-0.02878, 0.01662, 0.03323), (-0.0376, 0.02171, 0.01799), (-0.0407, 0.0235, 0.0), (-0.008993, 0.01558, 0.04342), (-0.01662, 0.02878, 0.03323), (-0.02171, 0.0376, 0.01799), (-0.0235, 0.0407, 0.0), (0.0, 0.03323, 0.03323), (7.451e-09, 0.047, 0.0)], [], [(47, 1, 3, 4), (2, 47, 4, 5), (1, 0, 3), (48, 2, 5, 6), (5, 4, 8, 9), (3, 0, 7), (6, 5, 9, 10), (4, 3, 7, 8), (10, 9, 13, 14), (8, 7, 11, 12), (9, 8, 12, 13), (7, 0, 11), (14, 13, 17, 18), (12, 11, 15, 16), (13, 12, 16, 17), (11, 0, 15), (17, 16, 20, 21), (15, 0, 19), (18, 17, 21, 22), (16, 15, 19, 20), (21, 20, 24, 25), (19, 0, 23), (22, 21, 25, 26), (20, 19, 23, 24), (26, 25, 29, 30), (24, 23, 27, 28), (25, 24, 28, 29), (23, 0, 27), (28, 27, 31, 32), (29, 28, 32, 33), (27, 0, 31), (30, 29, 33, 34), (33, 32, 36, 37), (31, 0, 35), (34, 33, 37, 38), (32, 31, 35, 36), (35, 0, 39), (38, 37, 41, 42), (36, 35, 39, 40), (37, 36, 40, 41), (42, 41, 45, 46), (40, 39, 43, 44), (6, 10, 14, 18, 22, 26, 30, 34, 38, 42, 46, 48), (41, 40, 44, 45), (39, 0, 43), (45, 44, 47, 2), (43, 0, 1), (46, 45, 2, 48), (44, 43, 1, 47)])
me_round_field_helmet.polygons.foreach_set('use_smooth', [True] * 49)
me_round_field_helmet.materials.append(mat_ir_field_uniform)
me_round_field_helmet.update()
me_helmet_team_strip = bpy.data.meshes.new('helmet_team_strip')
me_helmet_team_strip.from_pydata([(-0.0425, -0.014, -0.007), (-0.0425, -0.014, 0.007), (-0.0425, 0.014, -0.007), (-0.0425, 0.014, 0.007), (0.0425, -0.014, -0.007), (0.0425, -0.014, 0.007), (0.0425, 0.014, -0.007), (0.0425, 0.014, 0.007)], [], [(0, 1, 3, 2), (2, 3, 7, 6), (6, 7, 5, 4), (4, 5, 1, 0), (2, 6, 4, 0), (7, 3, 1, 5)])
me_helmet_team_strip.materials.append(mat_ir_team)
me_helmet_team_strip.update()
me_raised_jacket_collar = bpy.data.meshes.new('raised_jacket_collar')
me_raised_jacket_collar.from_pydata([(-0.0465, -0.061, -0.012), (-0.0465, -0.061, 0.012), (-0.0465, 0.061, -0.012), (-0.0465, 0.061, 0.012), (0.0465, -0.061, -0.012), (0.0465, -0.061, 0.012), (0.0465, 0.061, -0.012), (0.0465, 0.061, 0.012)], [], [(0, 1, 3, 2), (2, 3, 7, 6), (6, 7, 5, 4), (4, 5, 1, 0), (2, 6, 4, 0), (7, 3, 1, 5)])
me_raised_jacket_collar.materials.append(mat_ir_field_patch)
me_raised_jacket_collar.update()
me_shoulder_bedroll = bpy.data.meshes.new('shoulder_bedroll')
me_shoulder_bedroll.from_pydata([(0.0, 0.032, -0.075), (0.0, 0.032, 0.075), (0.01881, 0.02589, -0.075), (0.01881, 0.02589, 0.075), (0.03043, 0.009889, -0.075), (0.03043, 0.009889, 0.075), (0.03043, -0.009889, -0.075), (0.03043, -0.009889, 0.075), (0.01881, -0.02589, -0.075), (0.01881, -0.02589, 0.075), (0.0, -0.032, -0.075), (0.0, -0.032, 0.075), (-0.01881, -0.02589, -0.075), (-0.01881, -0.02589, 0.075), (-0.03043, -0.009889, -0.075), (-0.03043, -0.009889, 0.075), (-0.03043, 0.009889, -0.075), (-0.03043, 0.009889, 0.075), (-0.01881, 0.02589, -0.075), (-0.01881, 0.02589, 0.075)], [], [(0, 1, 3, 2), (2, 3, 5, 4), (4, 5, 7, 6), (6, 7, 9, 8), (8, 9, 11, 10), (10, 11, 13, 12), (12, 13, 15, 14), (14, 15, 17, 16), (3, 1, 19, 17, 15, 13, 11, 9, 7, 5), (16, 17, 19, 18), (18, 19, 1, 0), (0, 2, 4, 6, 8, 10, 12, 14, 16, 18)])
me_shoulder_bedroll.polygons.foreach_set('use_smooth', [1, 1, 1, 1, 1, 1, 1, 1, 0, 1, 1, 0])
me_shoulder_bedroll.materials.append(mat_canvas_khaki)
me_shoulder_bedroll.update()
me_webbing_pouch__0_046 = bpy.data.meshes.new('webbing_pouch_-0.046')
me_webbing_pouch__0_046.from_pydata([(-0.018, -0.023, -0.0315), (-0.018, -0.023, 0.0315), (-0.018, 0.023, -0.0315), (-0.018, 0.023, 0.0315), (0.018, -0.023, -0.0315), (0.018, -0.023, 0.0315), (0.018, 0.023, -0.0315), (0.018, 0.023, 0.0315)], [], [(0, 1, 3, 2), (2, 3, 7, 6), (6, 7, 5, 4), (4, 5, 1, 0), (2, 6, 4, 0), (7, 3, 1, 5)])
me_webbing_pouch__0_046.materials.append(mat_ir_field_patch)
me_webbing_pouch__0_046.update()
me_webbing_pouch_0_046 = bpy.data.meshes.new('webbing_pouch_0.046')
me_webbing_pouch_0_046.from_pydata([(-0.018, -0.023, -0.0315), (-0.018, -0.023, 0.0315), (-0.018, 0.023, -0.0315), (-0.018, 0.023, 0.0315), (0.018, -0.023, -0.0315), (0.018, -0.023, 0.0315), (0.018, 0.023, -0.0315), (0.018, 0.023, 0.0315)], [], [(0, 1, 3, 2), (2, 3, 7, 6), (6, 7, 5, 4), (4, 5, 1, 0), (2, 6, 4, 0), (7, 3, 1, 5)])
me_webbing_pouch_0_046.materials.append(mat_ir_field_patch)
me_webbing_pouch_0_046.update()
me_chest_team_marker = bpy.data.meshes.new('chest_team_marker')
me_chest_team_marker.from_pydata([(-0.006, -0.025, -0.0155), (-0.006, -0.025, 0.0155), (-0.006, 0.025, -0.0155), (-0.006, 0.025, 0.0155), (0.006, -0.025, -0.0155), (0.006, -0.025, 0.0155), (0.006, 0.025, -0.0155), (0.006, 0.025, 0.0155)], [], [(0, 1, 3, 2), (2, 3, 7, 6), (6, 7, 5, 4), (4, 5, 1, 0), (2, 6, 4, 0), (7, 3, 1, 5)])
me_chest_team_marker.materials.append(mat_ir_team)
me_chest_team_marker.update()
me_medical_backpack = bpy.data.meshes.new('medical_backpack')
me_medical_backpack.from_pydata([(-0.0425, -0.07, -0.069), (-0.0425, -0.07, 0.069), (-0.0425, 0.07, -0.069), (-0.0425, 0.07, 0.069), (0.0425, -0.07, -0.069), (0.0425, -0.07, 0.069), (0.0425, 0.07, -0.069), (0.0425, 0.07, 0.069)], [], [(0, 1, 3, 2), (2, 3, 7, 6), (6, 7, 5, 4), (4, 5, 1, 0), (2, 6, 4, 0), (7, 3, 1, 5)])
me_medical_backpack.materials.append(mat_infantry_aid_canvas)
me_medical_backpack.update()
me_medical_pack_flap = bpy.data.meshes.new('medical_pack_flap')
me_medical_pack_flap.from_pydata([(-0.01, -0.0725, -0.03), (-0.01, -0.0725, 0.03), (-0.01, 0.0725, -0.03), (-0.01, 0.0725, 0.03), (0.01, -0.0725, -0.03), (0.01, -0.0725, 0.03), (0.01, 0.0725, -0.03), (0.01, 0.0725, 0.03)], [], [(0, 1, 3, 2), (2, 3, 7, 6), (6, 7, 5, 4), (4, 5, 1, 0), (2, 6, 4, 0), (7, 3, 1, 5)])
me_medical_pack_flap.materials.append(mat_ir_field_armor)
me_medical_pack_flap.update()
me_aid_identifier_band = bpy.data.meshes.new('aid_identifier_band')
me_aid_identifier_band.from_pydata([(-0.0055, -0.0545, -0.0175), (-0.0055, -0.0545, 0.0175), (-0.0055, 0.0545, -0.0175), (-0.0055, 0.0545, 0.0175), (0.0055, -0.0545, -0.0175), (0.0055, -0.0545, 0.0175), (0.0055, 0.0545, -0.0175), (0.0055, 0.0545, 0.0175)], [], [(0, 1, 3, 2), (2, 3, 7, 6), (6, 7, 5, 4), (4, 5, 1, 0), (2, 6, 4, 0), (7, 3, 1, 5)])
me_aid_identifier_band.materials.append(mat_ir_team)
me_aid_identifier_band.update()
me_medical_side_satchel = bpy.data.meshes.new('medical_side_satchel')
me_medical_side_satchel.from_pydata([(-0.038, -0.027, -0.0465), (-0.038, -0.027, 0.0465), (-0.038, 0.027, -0.0465), (-0.038, 0.027, 0.0465), (0.038, -0.027, -0.0465), (0.038, -0.027, 0.0465), (0.038, 0.027, -0.0465), (0.038, 0.027, 0.0465)], [], [(0, 1, 3, 2), (2, 3, 7, 6), (6, 7, 5, 4), (4, 5, 1, 0), (2, 6, 4, 0), (7, 3, 1, 5)])
me_medical_side_satchel.materials.append(mat_infantry_aid_canvas)
me_medical_side_satchel.update()
me_medical_satchel_flap = bpy.data.meshes.new('medical_satchel_flap')
me_medical_satchel_flap.from_pydata([(-0.0385, -0.029, -0.016), (-0.0385, -0.029, 0.016), (-0.0385, 0.029, -0.016), (-0.0385, 0.029, 0.016), (0.0385, -0.029, -0.016), (0.0385, -0.029, 0.016), (0.0385, 0.029, -0.016), (0.0385, 0.029, 0.016)], [], [(0, 1, 3, 2), (2, 3, 7, 6), (6, 7, 5, 4), (4, 5, 1, 0), (2, 6, 4, 0), (7, 3, 1, 5)])
me_medical_satchel_flap.materials.append(mat_ir_field_patch)
me_medical_satchel_flap.update()
me_medical_case = bpy.data.meshes.new('medical_case')
me_medical_case.from_pydata([(-0.0545, -0.04, -0.0285), (-0.0545, -0.04, 0.0285), (-0.0545, 0.04, -0.0285), (-0.0545, 0.04, 0.0285), (0.0545, -0.04, -0.0285), (0.0545, -0.04, 0.0285), (0.0545, 0.04, -0.0285), (0.0545, 0.04, 0.0285)], [], [(0, 1, 3, 2), (2, 3, 7, 6), (6, 7, 5, 4), (4, 5, 1, 0), (2, 6, 4, 0), (7, 3, 1, 5)])
me_medical_case.materials.append(mat_infantry_aid_canvas)
me_medical_case.update()
me_medical_case_band = bpy.data.meshes.new('medical_case_band')
me_medical_case_band.from_pydata([(-0.058, -0.0155, -0.0305), (-0.058, -0.0155, 0.0305), (-0.058, 0.0155, -0.0305), (-0.058, 0.0155, 0.0305), (0.058, -0.0155, -0.0305), (0.058, -0.0155, 0.0305), (0.058, 0.0155, -0.0305), (0.058, 0.0155, 0.0305)], [], [(0, 1, 3, 2), (2, 3, 7, 6), (6, 7, 5, 4), (4, 5, 1, 0), (2, 6, 4, 0), (7, 3, 1, 5)])
me_medical_case_band.materials.append(mat_ir_team)
me_medical_case_band.update()
me_medical_case_handle = bpy.data.meshes.new('medical_case_handle')
me_medical_case_handle.from_pydata([(-0.0305, -0.009, -0.0135), (-0.0305, -0.009, 0.0135), (-0.0305, 0.009, -0.0135), (-0.0305, 0.009, 0.0135), (0.0305, -0.009, -0.0135), (0.0305, -0.009, 0.0135), (0.0305, 0.009, -0.0135), (0.0305, 0.009, 0.0135)], [], [(0, 1, 3, 2), (2, 3, 7, 6), (6, 7, 5, 4), (4, 5, 1, 0), (2, 6, 4, 0), (7, 3, 1, 5)])
me_medical_case_handle.materials.append(mat_ir_field_armor)
me_medical_case_handle.update()
me_fc_ground = bpy.data.meshes.new('fc_ground')
me_fc_ground.from_pydata([(-20.0, -20.0, 0.0), (20.0, -20.0, 0.0), (-20.0, 20.0, 0.0), (20.0, 20.0, 0.0)], [], [(0, 1, 3, 2)])
me_fc_ground.update()

# ---- objects
ob_fc_camera = bpy.data.objects.new('fc_camera', cam_fc_camera)
ob_fc_sun = bpy.data.objects.new('fc_sun', light_fc_sun)
ob_fc_rim = bpy.data.objects.new('fc_rim', light_fc_rim)
ob_root = bpy.data.objects.new('root', None)
ob_pelvis = bpy.data.objects.new('pelvis', None)
ob_spine = bpy.data.objects.new('spine', None)
ob_neck = bpy.data.objects.new('neck', None)
ob_weapon_mount = bpy.data.objects.new('weapon_mount', None)
ob_work_gear_mount = bpy.data.objects.new('work_gear_mount', None)
ob_observation_mount = bpy.data.objects.new('observation_mount', None)
ob_trouser_hips = bpy.data.objects.new('trouser_hips', me_trouser_hips)
ob_field_tunic = bpy.data.objects.new('field_tunic', me_field_tunic)
ob_web_belt = bpy.data.objects.new('web_belt', me_web_belt)
ob_belt_buckle = bpy.data.objects.new('belt_buckle', me_belt_buckle)
ob_face = bpy.data.objects.new('face', me_face)
ob_face_nose = bpy.data.objects.new('face_nose', me_face_nose)
ob_eye__1 = bpy.data.objects.new('eye_-1', me_eye__1)
ob_eye_1 = bpy.data.objects.new('eye_1', me_eye_1)
ob_hip_l = bpy.data.objects.new('hip_L', None)
ob_thigh_l = bpy.data.objects.new('thigh_L', me_thigh_l)
ob_knee_l = bpy.data.objects.new('knee_L', None)
ob_shin_l = bpy.data.objects.new('shin_L', me_shin_l)
ob_boot_l = bpy.data.objects.new('boot_L', me_boot_l)
ob_boot_sole_l = bpy.data.objects.new('boot_sole_L', me_boot_sole_l)
ob_trouser_pocket_l = bpy.data.objects.new('trouser_pocket_L', me_trouser_pocket_l)
ob_shoulder_l = bpy.data.objects.new('shoulder_L', None)
ob_upper_sleeve_l = bpy.data.objects.new('upper_sleeve_L', me_upper_sleeve_l)
ob_elbow_l = bpy.data.objects.new('elbow_L', None)
ob_forearm_l = bpy.data.objects.new('forearm_L', me_forearm_l)
ob_glove_l = bpy.data.objects.new('glove_L', me_glove_l)
ob_sleeve_team_band_l = bpy.data.objects.new('sleeve_team_band_L', me_sleeve_team_band_l)
ob_hip_r = bpy.data.objects.new('hip_R', None)
ob_thigh_r = bpy.data.objects.new('thigh_R', me_thigh_r)
ob_knee_r = bpy.data.objects.new('knee_R', None)
ob_shin_r = bpy.data.objects.new('shin_R', me_shin_r)
ob_boot_r = bpy.data.objects.new('boot_R', me_boot_r)
ob_boot_sole_r = bpy.data.objects.new('boot_sole_R', me_boot_sole_r)
ob_trouser_pocket_r = bpy.data.objects.new('trouser_pocket_R', me_trouser_pocket_r)
ob_shoulder_r = bpy.data.objects.new('shoulder_R', None)
ob_upper_sleeve_r = bpy.data.objects.new('upper_sleeve_R', me_upper_sleeve_r)
ob_elbow_r = bpy.data.objects.new('elbow_R', None)
ob_forearm_r = bpy.data.objects.new('forearm_R', me_forearm_r)
ob_glove_r = bpy.data.objects.new('glove_R', me_glove_r)
ob_sleeve_team_band_r = bpy.data.objects.new('sleeve_team_band_R', me_sleeve_team_band_r)
ob_long_jacket_skirt = bpy.data.objects.new('long_jacket_skirt', me_long_jacket_skirt)
ob_woven_chest_webbing = bpy.data.objects.new('woven_chest_webbing', me_woven_chest_webbing)
ob_round_field_helmet = bpy.data.objects.new('round_field_helmet', me_round_field_helmet)
ob_helmet_team_strip = bpy.data.objects.new('helmet_team_strip', me_helmet_team_strip)
ob_raised_jacket_collar = bpy.data.objects.new('raised_jacket_collar', me_raised_jacket_collar)
ob_shoulder_bedroll = bpy.data.objects.new('shoulder_bedroll', me_shoulder_bedroll)
ob_webbing_pouch__0_046 = bpy.data.objects.new('webbing_pouch_-0.046', me_webbing_pouch__0_046)
ob_webbing_pouch_0_046 = bpy.data.objects.new('webbing_pouch_0.046', me_webbing_pouch_0_046)
ob_chest_team_marker = bpy.data.objects.new('chest_team_marker', me_chest_team_marker)
ob_medical_backpack = bpy.data.objects.new('medical_backpack', me_medical_backpack)
ob_medical_pack_flap = bpy.data.objects.new('medical_pack_flap', me_medical_pack_flap)
ob_aid_identifier_band = bpy.data.objects.new('aid_identifier_band', me_aid_identifier_band)
ob_medical_side_satchel = bpy.data.objects.new('medical_side_satchel', me_medical_side_satchel)
ob_medical_satchel_flap = bpy.data.objects.new('medical_satchel_flap', me_medical_satchel_flap)
ob_medical_case = bpy.data.objects.new('medical_case', me_medical_case)
ob_medical_case_band = bpy.data.objects.new('medical_case_band', me_medical_case_band)
ob_medical_case_handle = bpy.data.objects.new('medical_case_handle', me_medical_case_handle)
ob_fc_ground = bpy.data.objects.new('fc_ground', me_fc_ground)
ob_hp_healthbar = bpy.data.objects.new('hp_healthbar', None)
ob_hp_work = bpy.data.objects.new('hp_work', None)

# ---- transforms, parenting, visibility, modifiers, constraints
ob_fc_camera.location = (91.86, -91.86, 75.0)
ob_fc_camera.rotation_euler = (1.047, 0.0, 0.7854)
ob_fc_sun.location = (0.0, 0.0, 0.0)
ob_fc_sun.rotation_euler = (0.0, -0.6981, 0.5829)
ob_fc_rim.location = (0.0, 0.0, 0.0)
ob_fc_rim.rotation_euler = (0.9599, 0.0, 3.927)
ob_root.location = (0.0, 0.0, 0.0)
ob_pelvis.parent = ob_root
ob_pelvis.location = (0.0, 0.0, 0.28)
ob_spine.parent = ob_pelvis
ob_spine.location = (0.0, 0.0, 0.035)
ob_neck.parent = ob_spine
ob_neck.location = (0.0, 0.0, 0.17)
ob_weapon_mount.parent = ob_spine
ob_weapon_mount.location = (0.07, -0.033, 0.11)
ob_work_gear_mount.parent = ob_spine
ob_work_gear_mount.location = (0.1, -0.09, 0.05)
ob_observation_mount.parent = ob_spine
ob_observation_mount.location = (0.06, 0.0, 0.15)
ob_trouser_hips.parent = ob_pelvis
ob_trouser_hips.location = (0.0, 0.0, 0.0)
_m = ob_trouser_hips.modifiers.new('bevel', 'BEVEL')
_m.width = 0.005
_m.width_pct = 0.005
_m.segments = 2
_m.angle_limit = 0.6109
ob_field_tunic.parent = ob_spine
ob_field_tunic.location = (0.0, 0.0, 0.078)
_m = ob_field_tunic.modifiers.new('bevel', 'BEVEL')
_m.width = 0.005
_m.width_pct = 0.005
_m.segments = 2
_m.angle_limit = 0.6109
ob_web_belt.parent = ob_pelvis
ob_web_belt.location = (0.0, 0.0, -0.002)
_m = ob_web_belt.modifiers.new('bevel', 'BEVEL')
_m.width = 0.005
_m.width_pct = 0.005
_m.segments = 2
_m.angle_limit = 0.6109
ob_belt_buckle.parent = ob_pelvis
ob_belt_buckle.location = (0.055, 0.0, -0.002)
_m = ob_belt_buckle.modifiers.new('bevel', 'BEVEL')
_m.width = 0.005
_m.width_pct = 0.005
_m.segments = 2
_m.angle_limit = 0.6109
ob_face.parent = ob_neck
ob_face.location = (0.004, 0.0, 0.032)
ob_face.scale = (1.02, 0.9, 1.12)
ob_face_nose.parent = ob_neck
ob_face_nose.location = (0.035, 0.0, 0.034)
_m = ob_face_nose.modifiers.new('bevel', 'BEVEL')
_m.width = 0.004
_m.width_pct = 0.004
_m.segments = 2
_m.angle_limit = 0.6109
ob_eye__1.parent = ob_neck
ob_eye__1.location = (0.036, -0.015, 0.041)
_m = ob_eye__1.modifiers.new('bevel', 'BEVEL')
_m.width = 0.001
_m.width_pct = 0.001
_m.segments = 2
_m.angle_limit = 0.6109
ob_eye_1.parent = ob_neck
ob_eye_1.location = (0.036, 0.015, 0.041)
_m = ob_eye_1.modifiers.new('bevel', 'BEVEL')
_m.width = 0.001
_m.width_pct = 0.001
_m.segments = 2
_m.angle_limit = 0.6109
ob_hip_l.parent = ob_pelvis
ob_hip_l.location = (0.0, 0.037, 0.0)
ob_thigh_l.parent = ob_hip_l
ob_thigh_l.location = (0.0, 0.0, -0.065)
_m = ob_thigh_l.modifiers.new('bevel', 'BEVEL')
_m.width = 0.005
_m.width_pct = 0.005
_m.segments = 2
_m.angle_limit = 0.6109
ob_knee_l.parent = ob_hip_l
ob_knee_l.location = (0.0, 0.0, -0.13)
ob_shin_l.parent = ob_knee_l
ob_shin_l.location = (0.0, 0.0, -0.056)
_m = ob_shin_l.modifiers.new('bevel', 'BEVEL')
_m.width = 0.005
_m.width_pct = 0.005
_m.segments = 2
_m.angle_limit = 0.6109
ob_boot_l.parent = ob_knee_l
ob_boot_l.location = (0.014, 0.0, -0.129)
_m = ob_boot_l.modifiers.new('bevel', 'BEVEL')
_m.width = 0.005
_m.width_pct = 0.005
_m.segments = 2
_m.angle_limit = 0.6109
ob_boot_sole_l.parent = ob_knee_l
ob_boot_sole_l.location = (0.015, 0.0, -0.145)
_m = ob_boot_sole_l.modifiers.new('bevel', 'BEVEL')
_m.width = 0.002
_m.width_pct = 0.002
_m.segments = 2
_m.angle_limit = 0.6109
ob_trouser_pocket_l.parent = ob_hip_l
ob_trouser_pocket_l.location = (0.004, 0.029, -0.049)
_m = ob_trouser_pocket_l.modifiers.new('bevel', 'BEVEL')
_m.width = 0.005
_m.width_pct = 0.005
_m.segments = 2
_m.angle_limit = 0.6109
ob_shoulder_l.parent = ob_spine
ob_shoulder_l.location = (0.0, 0.079, 0.143)
ob_upper_sleeve_l.parent = ob_shoulder_l
ob_upper_sleeve_l.location = (0.0, 0.0, -0.045)
_m = ob_upper_sleeve_l.modifiers.new('bevel', 'BEVEL')
_m.width = 0.005
_m.width_pct = 0.005
_m.segments = 2
_m.angle_limit = 0.6109
ob_elbow_l.parent = ob_shoulder_l
ob_elbow_l.location = (0.0, 0.0, -0.09)
ob_forearm_l.parent = ob_elbow_l
ob_forearm_l.location = (0.0, 0.0, -0.04)
_m = ob_forearm_l.modifiers.new('bevel', 'BEVEL')
_m.width = 0.005
_m.width_pct = 0.005
_m.segments = 2
_m.angle_limit = 0.6109
ob_glove_l.parent = ob_elbow_l
ob_glove_l.location = (0.0, 0.0, -0.088)
_m = ob_glove_l.modifiers.new('bevel', 'BEVEL')
_m.width = 0.005
_m.width_pct = 0.005
_m.segments = 2
_m.angle_limit = 0.6109
ob_sleeve_team_band_l.parent = ob_shoulder_l
ob_sleeve_team_band_l.location = (0.0, 0.0, -0.028)
_m = ob_sleeve_team_band_l.modifiers.new('bevel', 'BEVEL')
_m.width = 0.005
_m.width_pct = 0.005
_m.segments = 2
_m.angle_limit = 0.6109
ob_hip_r.parent = ob_pelvis
ob_hip_r.location = (0.0, -0.037, 0.0)
ob_thigh_r.parent = ob_hip_r
ob_thigh_r.location = (0.0, 0.0, -0.065)
_m = ob_thigh_r.modifiers.new('bevel', 'BEVEL')
_m.width = 0.005
_m.width_pct = 0.005
_m.segments = 2
_m.angle_limit = 0.6109
ob_knee_r.parent = ob_hip_r
ob_knee_r.location = (0.0, 0.0, -0.13)
ob_shin_r.parent = ob_knee_r
ob_shin_r.location = (0.0, 0.0, -0.056)
_m = ob_shin_r.modifiers.new('bevel', 'BEVEL')
_m.width = 0.005
_m.width_pct = 0.005
_m.segments = 2
_m.angle_limit = 0.6109
ob_boot_r.parent = ob_knee_r
ob_boot_r.location = (0.014, 0.0, -0.129)
_m = ob_boot_r.modifiers.new('bevel', 'BEVEL')
_m.width = 0.005
_m.width_pct = 0.005
_m.segments = 2
_m.angle_limit = 0.6109
ob_boot_sole_r.parent = ob_knee_r
ob_boot_sole_r.location = (0.015, 0.0, -0.145)
_m = ob_boot_sole_r.modifiers.new('bevel', 'BEVEL')
_m.width = 0.002
_m.width_pct = 0.002
_m.segments = 2
_m.angle_limit = 0.6109
ob_trouser_pocket_r.parent = ob_hip_r
ob_trouser_pocket_r.location = (0.004, -0.029, -0.049)
_m = ob_trouser_pocket_r.modifiers.new('bevel', 'BEVEL')
_m.width = 0.005
_m.width_pct = 0.005
_m.segments = 2
_m.angle_limit = 0.6109
ob_shoulder_r.parent = ob_spine
ob_shoulder_r.location = (0.0, -0.079, 0.143)
ob_upper_sleeve_r.parent = ob_shoulder_r
ob_upper_sleeve_r.location = (0.0, 0.0, -0.045)
_m = ob_upper_sleeve_r.modifiers.new('bevel', 'BEVEL')
_m.width = 0.005
_m.width_pct = 0.005
_m.segments = 2
_m.angle_limit = 0.6109
ob_elbow_r.parent = ob_shoulder_r
ob_elbow_r.location = (0.0, 0.0, -0.09)
ob_forearm_r.parent = ob_elbow_r
ob_forearm_r.location = (0.0, 0.0, -0.04)
_m = ob_forearm_r.modifiers.new('bevel', 'BEVEL')
_m.width = 0.005
_m.width_pct = 0.005
_m.segments = 2
_m.angle_limit = 0.6109
ob_glove_r.parent = ob_elbow_r
ob_glove_r.location = (0.0, 0.0, -0.088)
_m = ob_glove_r.modifiers.new('bevel', 'BEVEL')
_m.width = 0.005
_m.width_pct = 0.005
_m.segments = 2
_m.angle_limit = 0.6109
ob_sleeve_team_band_r.parent = ob_shoulder_r
ob_sleeve_team_band_r.location = (0.0, 0.0, -0.028)
_m = ob_sleeve_team_band_r.modifiers.new('bevel', 'BEVEL')
_m.width = 0.005
_m.width_pct = 0.005
_m.segments = 2
_m.angle_limit = 0.6109
ob_long_jacket_skirt.parent = ob_pelvis
ob_long_jacket_skirt.location = (-0.008, 0.0, -0.022)
_m = ob_long_jacket_skirt.modifiers.new('bevel', 'BEVEL')
_m.width = 0.005
_m.width_pct = 0.005
_m.segments = 2
_m.angle_limit = 0.6109
ob_woven_chest_webbing.parent = ob_spine
ob_woven_chest_webbing.location = (0.052, 0.0, 0.07)
_m = ob_woven_chest_webbing.modifiers.new('bevel', 'BEVEL')
_m.width = 0.005
_m.width_pct = 0.005
_m.segments = 2
_m.angle_limit = 0.6109
ob_round_field_helmet.parent = ob_neck
ob_round_field_helmet.location = (-0.002, 0.0, 0.051)
ob_round_field_helmet.scale = (1.02, 1.0, 0.82)
ob_helmet_team_strip.parent = ob_neck
ob_helmet_team_strip.location = (-0.002, 0.0, 0.091)
_m = ob_helmet_team_strip.modifiers.new('bevel', 'BEVEL')
_m.width = 0.005
_m.width_pct = 0.005
_m.segments = 2
_m.angle_limit = 0.6109
ob_raised_jacket_collar.parent = ob_spine
ob_raised_jacket_collar.location = (-0.008, 0.0, 0.15)
_m = ob_raised_jacket_collar.modifiers.new('bevel', 'BEVEL')
_m.width = 0.005
_m.width_pct = 0.005
_m.segments = 2
_m.angle_limit = 0.6109
ob_shoulder_bedroll.parent = ob_spine
ob_shoulder_bedroll.location = (-0.077, 0.0, 0.137)
ob_shoulder_bedroll.rotation_euler = (1.571, 0.0, 0.0)
_m = ob_shoulder_bedroll.modifiers.new('bevel', 'BEVEL')
_m.width = 0.002
_m.width_pct = 0.002
_m.segments = 2
_m.angle_limit = 0.6109
ob_webbing_pouch__0_046.parent = ob_spine
ob_webbing_pouch__0_046.location = (0.07, -0.046, 0.051)
_m = ob_webbing_pouch__0_046.modifiers.new('bevel', 'BEVEL')
_m.width = 0.005
_m.width_pct = 0.005
_m.segments = 2
_m.angle_limit = 0.6109
ob_webbing_pouch_0_046.parent = ob_spine
ob_webbing_pouch_0_046.location = (0.07, 0.046, 0.051)
_m = ob_webbing_pouch_0_046.modifiers.new('bevel', 'BEVEL')
_m.width = 0.005
_m.width_pct = 0.005
_m.segments = 2
_m.angle_limit = 0.6109
ob_chest_team_marker.parent = ob_spine
ob_chest_team_marker.location = (0.071, 0.0, 0.116)
_m = ob_chest_team_marker.modifiers.new('bevel', 'BEVEL')
_m.width = 0.005
_m.width_pct = 0.005
_m.segments = 2
_m.angle_limit = 0.6109
ob_medical_backpack.parent = ob_spine
ob_medical_backpack.location = (-0.093, 0.0, 0.073)
_m = ob_medical_backpack.modifiers.new('bevel', 'BEVEL')
_m.width = 0.005
_m.width_pct = 0.005
_m.segments = 2
_m.angle_limit = 0.6109
ob_medical_pack_flap.parent = ob_spine
ob_medical_pack_flap.location = (-0.142, 0.0, 0.115)
_m = ob_medical_pack_flap.modifiers.new('bevel', 'BEVEL')
_m.width = 0.005
_m.width_pct = 0.005
_m.segments = 2
_m.angle_limit = 0.6109
ob_aid_identifier_band.parent = ob_spine
ob_aid_identifier_band.location = (-0.155, 0.0, 0.117)
_m = ob_aid_identifier_band.modifiers.new('bevel', 'BEVEL')
_m.width = 0.005
_m.width_pct = 0.005
_m.segments = 2
_m.angle_limit = 0.6109
ob_medical_side_satchel.parent = ob_spine
ob_medical_side_satchel.location = (-0.006, 0.108, 0.026)
_m = ob_medical_side_satchel.modifiers.new('bevel', 'BEVEL')
_m.width = 0.005
_m.width_pct = 0.005
_m.segments = 2
_m.angle_limit = 0.6109
ob_medical_satchel_flap.parent = ob_spine
ob_medical_satchel_flap.location = (-0.006, 0.111, 0.078)
_m = ob_medical_satchel_flap.modifiers.new('bevel', 'BEVEL')
_m.width = 0.005
_m.width_pct = 0.005
_m.segments = 2
_m.angle_limit = 0.6109
ob_medical_case.parent = ob_work_gear_mount
ob_medical_case.location = (0.0, 0.0, -0.03)
_m = ob_medical_case.modifiers.new('bevel', 'BEVEL')
_m.width = 0.005
_m.width_pct = 0.005
_m.segments = 2
_m.angle_limit = 0.6109
ob_medical_case_band.parent = ob_work_gear_mount
ob_medical_case_band.location = (0.0, 0.0, -0.028)
_m = ob_medical_case_band.modifiers.new('bevel', 'BEVEL')
_m.width = 0.005
_m.width_pct = 0.005
_m.segments = 2
_m.angle_limit = 0.6109
ob_medical_case_handle.parent = ob_work_gear_mount
ob_medical_case_handle.location = (0.0, 0.0, 0.012)
_m = ob_medical_case_handle.modifiers.new('bevel', 'BEVEL')
_m.width = 0.005
_m.width_pct = 0.005
_m.segments = 2
_m.angle_limit = 0.6109
ob_fc_ground.location = (0.0, 0.0, 0.0)
ob_fc_ground.hide_render = True
ob_fc_ground.is_shadow_catcher = True
ob_hp_healthbar.parent = ob_root
ob_hp_healthbar.location = (0.0, 0.0, 0.66)
ob_hp_work.parent = ob_work_gear_mount
ob_hp_work.location = (0.03, 0.0, 0.03)

# ---- collection membership
scene.collection.objects.link(ob_fc_camera)
scene.collection.objects.link(ob_fc_sun)
scene.collection.objects.link(ob_fc_rim)
scene.collection.objects.link(ob_root)
scene.collection.objects.link(ob_pelvis)
scene.collection.objects.link(ob_spine)
scene.collection.objects.link(ob_neck)
scene.collection.objects.link(ob_weapon_mount)
scene.collection.objects.link(ob_work_gear_mount)
scene.collection.objects.link(ob_observation_mount)
scene.collection.objects.link(ob_trouser_hips)
scene.collection.objects.link(ob_field_tunic)
scene.collection.objects.link(ob_web_belt)
scene.collection.objects.link(ob_belt_buckle)
scene.collection.objects.link(ob_face)
scene.collection.objects.link(ob_face_nose)
scene.collection.objects.link(ob_eye__1)
scene.collection.objects.link(ob_eye_1)
scene.collection.objects.link(ob_hip_l)
scene.collection.objects.link(ob_thigh_l)
scene.collection.objects.link(ob_knee_l)
scene.collection.objects.link(ob_shin_l)
scene.collection.objects.link(ob_boot_l)
scene.collection.objects.link(ob_boot_sole_l)
scene.collection.objects.link(ob_trouser_pocket_l)
scene.collection.objects.link(ob_shoulder_l)
scene.collection.objects.link(ob_upper_sleeve_l)
scene.collection.objects.link(ob_elbow_l)
scene.collection.objects.link(ob_forearm_l)
scene.collection.objects.link(ob_glove_l)
scene.collection.objects.link(ob_sleeve_team_band_l)
scene.collection.objects.link(ob_hip_r)
scene.collection.objects.link(ob_thigh_r)
scene.collection.objects.link(ob_knee_r)
scene.collection.objects.link(ob_shin_r)
scene.collection.objects.link(ob_boot_r)
scene.collection.objects.link(ob_boot_sole_r)
scene.collection.objects.link(ob_trouser_pocket_r)
scene.collection.objects.link(ob_shoulder_r)
scene.collection.objects.link(ob_upper_sleeve_r)
scene.collection.objects.link(ob_elbow_r)
scene.collection.objects.link(ob_forearm_r)
scene.collection.objects.link(ob_glove_r)
scene.collection.objects.link(ob_sleeve_team_band_r)
scene.collection.objects.link(ob_long_jacket_skirt)
scene.collection.objects.link(ob_woven_chest_webbing)
scene.collection.objects.link(ob_round_field_helmet)
scene.collection.objects.link(ob_helmet_team_strip)
scene.collection.objects.link(ob_raised_jacket_collar)
scene.collection.objects.link(ob_shoulder_bedroll)
scene.collection.objects.link(ob_webbing_pouch__0_046)
scene.collection.objects.link(ob_webbing_pouch_0_046)
scene.collection.objects.link(ob_chest_team_marker)
scene.collection.objects.link(ob_medical_backpack)
scene.collection.objects.link(ob_medical_pack_flap)
scene.collection.objects.link(ob_aid_identifier_band)
scene.collection.objects.link(ob_medical_side_satchel)
scene.collection.objects.link(ob_medical_satchel_flap)
scene.collection.objects.link(ob_medical_case)
scene.collection.objects.link(ob_medical_case_band)
scene.collection.objects.link(ob_medical_case_handle)
scene.collection.objects.link(ob_fc_ground)
scene.collection.objects.link(ob_hp_healthbar)
scene.collection.objects.link(ob_hp_work)

# ---- scene / render settings (as saved in the file)
scene.camera = ob_fc_camera
scene.frame_start = 1; scene.frame_end = 250; scene.frame_set(1)
scene.render.engine = 'CYCLES'
scene.render.resolution_x = 192
scene.render.resolution_y = 160
scene.render.filter_size = 1.2
scene.render.film_transparent = True
scene.render.bake_bias = 0.0
scene.render.bake_samples = 0
scene.render.compositor_device = 'GPU'
scene.cycles.samples = 64
scene.cycles.adaptive_threshold = 0.02
scene.cycles.max_bounces = 4
scene.cycles.diffuse_bounces = 2
scene.cycles.glossy_bounces = 2
scene.cycles.transparent_max_bounces = 4
scene.cycles.seed = 7
scene.eevee.use_volume_custom_range = False
scene.eevee.fast_gi_thickness_near = 0.1
scene.eevee.fast_gi_thickness_far = 0.0
scene.eevee.ray_tracing_options.screen_trace_thickness = 0.1
scene.view_settings.look = 'AgX - Punchy'
scene.view_settings.exposure = 0.25
bpy.context.view_layer.update()
